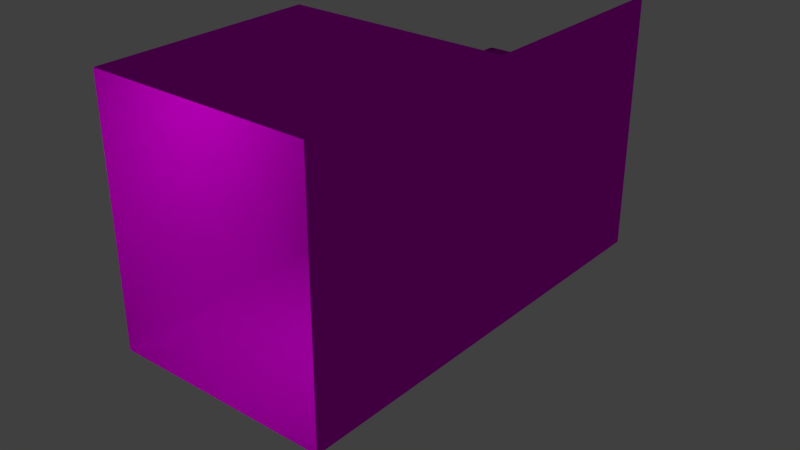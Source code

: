 # Source: wall01old.blend  (saved by Blender 2.78.0; exported with 4.5.12 LTS)
import bpy
from mathutils import Matrix  # noqa: F401  (used for matrix-valued properties, if any)

bpy.ops.wm.read_factory_settings(use_empty=True)
scene = bpy.context.scene
scene.name = 'Scene'

# ---- collections
col_collection_1 = bpy.data.collections.new('Collection 1'); scene.collection.children.link(col_collection_1)

# ---- images (referenced by path relative to the original .blend; pixels are not part of the script)
import os
ASSET_DIR = os.environ.get("B2B_ASSET_DIR", "")  # directory of the original .blend (textures are referenced by path, not embedded)
HERE = os.path.dirname(os.path.abspath(__file__))  # packed textures are extracted next to this script under _unpacked/

def load_image(name, relpath, width, height, colorspace="sRGB"):
    """Load a texture the original file referenced (path relative to the .blend, or extracted next to this script)."""
    p = next((c for c in (os.path.join(HERE, relpath), os.path.join(ASSET_DIR, relpath)) if relpath and os.path.exists(c)), "")
    if p:
        img = bpy.data.images.load(p, check_existing=True)
        img.name = name
    else:  # same state as the original file: an image datablock whose file is absent (Cycles renders it pink)
        img = bpy.data.images.new(name, width, height)
        img.source = "FILE"
        img.filepath = "//" + (relpath or name)
    img.colorspace_settings.name = colorspace
    return img
img_oldwood01_jpg = load_image('oldWood01.jpg', 'oldWood01.jpg', 1024, 1024, 'sRGB')
img_stonewall01_jpg = load_image('stoneWall01.jpg', 'stoneWall01.jpg', 1024, 1024, 'sRGB')

# ---- materials (node trees are filled in below, after node groups)
mat_wood01 = bpy.data.materials.new('wood01')
mat_wood01.alpha_threshold = 0.0
mat_wood01.roughness = 0.5
mat_wall_01 = bpy.data.materials.new('wall 01')
mat_wall_01.alpha_threshold = 0.0
mat_wall_01.diffuse_color = (0.09084, 0.09084, 0.09084, 1.0)
mat_wall_01.roughness = 0.5
mat_wall_01_001 = bpy.data.materials.new('wall 01.001')
mat_wall_01_001.alpha_threshold = 0.0
mat_wall_01_001.roughness = 0.5

# ---- material node trees
mat_wood01.use_nodes = True; mat_wood01.node_tree.nodes.clear()
_N = mat_wood01.node_tree.nodes; _L = mat_wood01.node_tree.links
n0 = _N.new('ShaderNodeOutputMaterial'); n0.name = 'Material Output'; n0.location = (300, 300)
n1 = _N.new('ShaderNodeBsdfDiffuse'); n1.name = 'Diffuse BSDF'; n1.location = (10, 300)
n2 = _N.new('ShaderNodeTexImage'); n2.name = 'Image Texture'; n2.location = (-180, 300)
n2.width = 140
n2.image = img_oldwood01_jpg
_L.new(n1.outputs[0], n0.inputs[0])
_L.new(n2.outputs[0], n1.inputs[0])
n0.is_active_output = True
mat_wall_01.use_nodes = True; mat_wall_01.node_tree.nodes.clear()
_N = mat_wall_01.node_tree.nodes; _L = mat_wall_01.node_tree.links
n0 = _N.new('ShaderNodeOutputMaterial'); n0.name = 'Material Output'; n0.location = (300, 300)
n1 = _N.new('ShaderNodeBsdfDiffuse'); n1.name = 'Diffuse BSDF'; n1.location = (10, 300)
n2 = _N.new('ShaderNodeTexImage'); n2.name = 'Image Texture'; n2.location = (-180, 300)
n2.width = 140
n2.image = img_stonewall01_jpg
_L.new(n1.outputs[0], n0.inputs[0])
_L.new(n2.outputs[0], n1.inputs[0])
n0.is_active_output = True
mat_wall_01_001.use_nodes = True; mat_wall_01_001.node_tree.nodes.clear()
_N = mat_wall_01_001.node_tree.nodes; _L = mat_wall_01_001.node_tree.links
n0 = _N.new('ShaderNodeOutputMaterial'); n0.name = 'Material Output'; n0.location = (300, 300)
n1 = _N.new('ShaderNodeBsdfDiffuse'); n1.name = 'Diffuse BSDF'; n1.location = (10, 300)
n2 = _N.new('ShaderNodeTexImage'); n2.name = 'Image Texture'; n2.location = (-180, 300)
n2.width = 140
n2.image = img_stonewall01_jpg
_L.new(n1.outputs[0], n0.inputs[0])
_L.new(n2.outputs[0], n1.inputs[0])
n0.is_active_output = True

# ---- world
world_world = bpy.data.worlds.new('World'); scene.world = world_world
world_world.color = (0.05088, 0.05088, 0.05088)
world_world.use_sun_shadow = False
world_world.sun_shadow_jitter_overblur = 0.0
world_world.cycles.sampling_method = 'MANUAL'

# ---- lights
light_point = bpy.data.lights.new('Point', 'POINT')
light_point.transmission_factor = 0.0
light_point.shadow_buffer_clip_start = 0.5
light_point.shadow_soft_size = 0.1
light_point.shadow_maximum_resolution = 0.006
light_point.use_absolute_resolution = True

# ---- meshes
me_cylinder = bpy.data.meshes.new('Cylinder')
me_cylinder.from_pydata([(-0.1192, 0.05018, -1.15), (-0.08707, 0.04793, -1.15), (-0.1036, 0.05571, -1.15), (-0.08899, 0.05435, 1.15), (-0.1198, 0.05596, 1.15), (-0.1047, 0.06153, 1.15), (0.04793, -0.08707, -1.15), (0.05018, -0.1192, -1.15), (0.05571, -0.1036, -1.15), (0.05596, -0.1198, 1.15), (0.05435, -0.08899, 1.15), (0.06153, -0.1047, 1.15), (-0.04028, -0.2097, -1.15), (-0.0724, -0.2074, -1.15), (-0.05587, -0.2152, -1.15), (-0.07048, -0.2138, 1.15), (-0.0397, -0.2154, 1.15), (-0.05476, -0.221, 1.15), (-0.2074, -0.0724, -1.15), (-0.2097, -0.04028, -1.15), (-0.2152, -0.05587, -1.15), (-0.2154, -0.0397, 1.15), (-0.2138, -0.07048, 1.15), (-0.221, -0.05476, 1.15), (-0.08837, 0.05561, -1.144), (-0.1209, 0.0603, -1.142), (-0.122, 0.07795, -1.109), (-0.09534, 0.07795, -1.109), (-0.1044, 0.0607, -1.146), (-0.1075, 0.07928, -1.127), (-0.1234, 0.07107, -1.127), (-0.1087, 0.08348, -1.109), (-0.09026, 0.06837, -1.127), (-0.08985, 0.05945, 1.145), (-0.09534, 0.07795, 1.109), (-0.122, 0.07795, 1.109), (-0.1209, 0.06261, 1.143), (-0.09125, 0.07005, 1.127), (-0.1078, 0.08019, 1.128), (-0.1087, 0.08348, 1.109), (-0.1232, 0.07199, 1.127), (-0.1052, 0.0644, 1.147), (0.05945, -0.08985, 1.145), (0.06261, -0.1209, 1.143), (0.07795, -0.122, 1.109), (0.07795, -0.09534, 1.109), (0.0644, -0.1052, 1.147), (0.08019, -0.1078, 1.128), (0.07199, -0.1232, 1.127), (0.08348, -0.1087, 1.109), (0.07005, -0.09125, 1.127), (0.05561, -0.08837, -1.144), (0.07795, -0.09534, -1.109), (0.07795, -0.122, -1.109), (0.0603, -0.1209, -1.142), (0.06837, -0.09026, -1.127), (0.07928, -0.1075, -1.127), (0.08348, -0.1087, -1.109), (0.07107, -0.1234, -1.127), (0.0607, -0.1044, -1.146), (-0.03858, -0.2221, 1.143), (-0.06962, -0.2189, 1.145), (-0.06413, -0.2374, 1.109), (-0.03742, -0.2374, 1.109), (-0.05427, -0.2239, 1.147), (-0.05171, -0.2397, 1.128), (-0.06822, -0.2295, 1.127), (-0.05077, -0.2429, 1.109), (-0.03629, -0.2315, 1.127), (-0.03856, -0.2198, -1.142), (-0.03742, -0.2374, -1.109), (-0.06413, -0.2374, -1.109), (-0.0711, -0.2151, -1.144), (-0.03604, -0.2305, -1.127), (-0.05193, -0.2387, -1.127), (-0.05077, -0.2429, -1.109), (-0.0692, -0.2278, -1.127), (-0.05502, -0.2202, -1.146), (-0.2189, -0.06962, 1.145), (-0.2221, -0.03858, 1.143), (-0.2374, -0.03742, 1.109), (-0.2374, -0.06413, 1.109), (-0.2239, -0.05427, 1.147), (-0.2397, -0.05171, 1.128), (-0.2315, -0.03629, 1.127), (-0.2429, -0.05077, 1.109), (-0.2295, -0.06822, 1.127), (-0.2151, -0.0711, -1.144), (-0.2374, -0.06413, -1.109), (-0.2374, -0.03742, -1.109), (-0.2198, -0.03856, -1.142), (-0.2278, -0.0692, -1.127), (-0.2387, -0.05193, -1.127), (-0.2429, -0.05077, -1.109), (-0.2305, -0.03604, -1.127), (-0.2202, -0.05502, -1.146)], [], [(79, 21, 4, 36), (13, 72, 87, 18), (53, 44, 63, 70), (27, 34, 45, 52), (7, 54, 69, 12), (1, 24, 51, 6), (61, 15, 22, 78), (43, 9, 16, 60), (71, 62, 81, 88), (33, 3, 10, 42), (89, 80, 35, 26), (24, 28, 29, 32), (25, 30, 29, 28), (26, 31, 29, 30), (27, 32, 29, 31), (33, 37, 38, 41), (34, 39, 38, 37), (35, 40, 38, 39), (36, 41, 38, 40), (42, 46, 47, 50), (43, 48, 47, 46), (44, 49, 47, 48), (45, 50, 47, 49), (51, 55, 56, 59), (52, 57, 56, 55), (53, 58, 56, 57), (54, 59, 56, 58), (60, 64, 65, 68), (61, 66, 65, 64), (62, 67, 65, 66), (63, 68, 65, 67), (69, 73, 74, 77), (70, 75, 74, 73), (71, 76, 74, 75), (72, 77, 74, 76), (78, 82, 83, 86), (79, 84, 83, 82), (80, 85, 83, 84), (81, 86, 83, 85), (87, 91, 92, 95), (88, 93, 92, 91), (89, 94, 92, 93), (90, 95, 92, 94), (36, 4, 5, 41), (41, 5, 3, 33), (54, 7, 8, 59), (59, 8, 6, 51), (72, 13, 14, 77), (77, 14, 12, 69), (90, 19, 20, 95), (95, 20, 18, 87), (0, 25, 28, 2), (2, 28, 24, 1), (26, 35, 39, 31), (31, 39, 34, 27), (9, 43, 46, 11), (11, 46, 42, 10), (44, 53, 57, 49), (49, 57, 52, 45), (15, 61, 64, 17), (17, 64, 60, 16), (62, 71, 75, 67), (67, 75, 70, 63), (21, 79, 82, 23), (23, 82, 78, 22), (80, 89, 93, 85), (85, 93, 88, 81), (89, 26, 30, 94), (94, 30, 25, 90), (79, 36, 40, 84), (84, 40, 35, 80), (71, 88, 91, 76), (76, 91, 87, 72), (61, 78, 86, 66), (66, 86, 81, 62), (53, 70, 73, 58), (58, 73, 69, 54), (43, 60, 68, 48), (48, 68, 63, 44), (27, 52, 55, 32), (32, 55, 51, 24), (33, 42, 50, 37), (37, 50, 45, 34), (19, 90, 25, 0)])
_uv = me_cylinder.uv_layers.new(name='UVMap')
_uv.uv.foreach_set('vector', [0.9821, 0.9529, 0.9851, 0.9502, 0.998, 0.6235, 0.9952, 0.6208, 0.002512, 0.4845, 0.005, 0.4802, 0.0251, 0.946, 0.02224, 0.9418, 0.03221, 0.04007, 0.9567, 0.04007, 0.943, 0.3862, 0.01856, 0.3862, 0.05689, 0.5354, 0.9814, 0.5354, 0.9599, 0.03831, 0.03544, 0.03831, 0.01473, 0.0529, 0.01842, 0.04848, 0.005429, 0.3778, 0.002087, 0.3734, 0.03906, 0.5155, 0.04191, 0.5198, 0.02181, 0.05397, 0.01933, 0.05822, 0.9584, 0.4766, 0.9607, 0.4791, 0.9809, 0.9471, 0.9788, 0.9496, 0.9705, 0.04707, 0.9733, 0.0498, 0.9604, 0.3765, 0.9574, 0.3792, 0.01863, 0.4646, 0.9431, 0.4646, 0.9646, 0.9617, 0.04008, 0.9617, 0.9956, 0.5234, 0.9977, 0.5209, 0.9775, 0.05287, 0.9752, 0.05037, 0.04331, 0.9599, 0.9678, 0.9599, 0.9814, 0.6138, 0.05697, 0.6138, 0.04191, 0.5198, 0.04157, 0.5737, 0.04979, 0.5731, 0.04812, 0.5144, 0.04317, 0.6222, 0.04861, 0.6262, 0.04979, 0.5731, 0.04157, 0.5737, 0.05697, 0.6138, 0.05855, 0.5737, 0.04979, 0.5731, 0.04861, 0.6262, 0.05689, 0.5354, 0.04812, 0.5144, 0.04979, 0.5731, 0.05855, 0.5737, 0.9956, 0.5234, 0.9885, 0.5182, 0.9911, 0.5732, 1.0, 0.5737, 0.9814, 0.5354, 0.983, 0.5737, 0.9911, 0.5732, 0.9885, 0.5182, 0.9814, 0.6138, 0.9889, 0.6244, 0.9911, 0.5732, 0.983, 0.5737, 0.9952, 0.6208, 1.0, 0.5737, 0.9911, 0.5732, 0.9889, 0.6244, 0.9752, 0.05037, 0.9752, 2.921e-06, 0.9667, 0.008144, 0.9685, 0.05552, 0.9705, 0.04707, 0.9641, 0.0507, 0.9667, 0.008144, 0.9752, 2.921e-06, 0.9567, 0.04007, 0.9583, 2.921e-06, 0.9667, 0.008144, 0.9641, 0.0507, 0.9599, 0.03831, 0.9685, 0.05552, 0.9667, 0.008144, 0.9583, 2.861e-06, 0.02181, 0.05397, 0.02848, 0.05933, 0.02544, 0.008802, 0.01681, 2.98e-08, 0.03544, 0.03831, 0.03379, 2.98e-08, 0.02544, 0.008802, 0.02848, 0.05933, 0.03221, 0.04007, 0.02385, 0.05245, 0.02544, 0.008802, 0.03379, 8.941e-08, 0.01842, 0.04848, 0.01681, 2.98e-08, 0.02544, 0.008802, 0.02385, 0.05245, 0.9574, 0.3792, 0.9584, 0.4263, 0.9502, 0.4268, 0.9513, 0.3756, 0.9584, 0.4766, 0.9517, 0.4818, 0.9502, 0.4268, 0.9584, 0.4263, 0.9431, 0.4646, 0.9415, 0.4263, 0.9502, 0.4268, 0.9517, 0.4818, 0.943, 0.3862, 0.9513, 0.3756, 0.9502, 0.4268, 0.9415, 0.4263, 0.005429, 0.3778, 0.01118, 0.3738, 0.008951, 0.4269, 0.0, 0.4263, 0.01856, 0.3862, 0.01698, 0.4263, 0.008951, 0.4269, 0.01118, 0.3738, 0.01863, 0.4646, 0.01167, 0.4856, 0.008951, 0.4269, 0.01698, 0.4263, 0.005, 0.4802, 0.0, 0.4263, 0.008951, 0.4269, 0.01167, 0.4856, 0.9788, 0.9496, 0.9832, 1.0, 0.9746, 0.9919, 0.9717, 0.9445, 0.9821, 0.9529, 0.9761, 0.9493, 0.9746, 0.9919, 0.9832, 1.0, 0.9678, 0.9599, 0.9662, 1.0, 0.9746, 0.9919, 0.9761, 0.9493, 0.9646, 0.9617, 0.9717, 0.9445, 0.9746, 0.9919, 0.9662, 1.0, 0.0251, 0.946, 0.0313, 0.9407, 0.0333, 0.9912, 0.02475, 1.0, 0.04008, 0.9617, 0.04173, 1.0, 0.0333, 0.9912, 0.0313, 0.9407, 0.04331, 0.9599, 0.03593, 0.9475, 0.0333, 0.9912, 0.04173, 1.0, 0.03018, 0.9515, 0.02475, 1.0, 0.0333, 0.9912, 0.03593, 0.9475, 0.9952, 0.6208, 0.998, 0.6235, 1.0, 0.5737, 1.0, 0.5737, 1.0, 0.5737, 1.0, 0.5737, 0.9977, 0.5209, 0.9956, 0.5234, 0.01842, 0.04848, 0.01473, 0.0529, 0.01681, 2.98e-08, 0.01681, 2.98e-08, 0.01681, 2.98e-08, 0.01681, 2.98e-08, 0.01933, 0.05822, 0.02181, 0.05397, 0.005, 0.4802, 0.002512, 0.4845, 0.0, 0.4263, 0.0, 0.4263, 0.0, 0.4263, 0.0, 0.4263, 0.002087, 0.3734, 0.005429, 0.3778, 0.03018, 0.9515, 0.02684, 0.9471, 0.02475, 1.0, 0.02475, 1.0, 0.02475, 1.0, 0.02475, 1.0, 0.02224, 0.9418, 0.0251, 0.946, 0.03948, 0.6266, 0.04317, 0.6222, 0.04157, 0.5737, 0.04157, 0.5737, 0.04157, 0.5737, 0.04157, 0.5737, 0.04191, 0.5198, 0.03906, 0.5155, 0.05697, 0.6138, 0.9814, 0.6138, 0.983, 0.5737, 0.05855, 0.5737, 0.05855, 0.5737, 0.983, 0.5737, 0.9814, 0.5354, 0.05689, 0.5354, 0.9733, 0.0498, 0.9705, 0.04707, 0.9752, 2.921e-06, 0.9752, 2.921e-06, 0.9752, 2.921e-06, 0.9752, 2.921e-06, 0.9752, 0.05037, 0.9775, 0.05287, 0.9567, 0.04007, 0.03221, 0.04007, 0.03379, 2.98e-08, 0.9583, 2.861e-06, 0.9583, 2.861e-06, 0.03379, 2.98e-08, 0.03544, 0.03831, 0.9599, 0.03831, 0.9607, 0.4791, 0.9584, 0.4766, 0.9584, 0.4263, 0.9584, 0.4263, 0.9584, 0.4263, 0.9584, 0.4263, 0.9574, 0.3792, 0.9604, 0.3765, 0.9431, 0.4646, 0.01863, 0.4646, 0.01698, 0.4263, 0.9415, 0.4263, 0.9415, 0.4263, 0.01698, 0.4263, 0.01856, 0.3862, 0.943, 0.3862, 0.9851, 0.9502, 0.9821, 0.9529, 0.9832, 1.0, 0.9832, 1.0, 0.9832, 1.0, 0.9832, 1.0, 0.9788, 0.9496, 0.9809, 0.9471, 0.9678, 0.9599, 0.04331, 0.9599, 0.04173, 1.0, 0.9662, 1.0, 0.9662, 1.0, 0.04173, 1.0, 0.04008, 0.9617, 0.9646, 0.9617, 0.04331, 0.9599, 0.05697, 0.6138, 0.04861, 0.6262, 0.03593, 0.9475, 0.03593, 0.9475, 0.04861, 0.6262, 0.04317, 0.6222, 0.03018, 0.9515, 0.9821, 0.9529, 0.9952, 0.6208, 0.9889, 0.6244, 0.9761, 0.9493, 0.9761, 0.9493, 0.9889, 0.6244, 0.9814, 0.6138, 0.9678, 0.9599, 0.01863, 0.4646, 0.04008, 0.9617, 0.0313, 0.9407, 0.01167, 0.4856, 0.01167, 0.4856, 0.0313, 0.9407, 0.0251, 0.946, 0.005, 0.4802, 0.9584, 0.4766, 0.9788, 0.9496, 0.9717, 0.9445, 0.9517, 0.4818, 0.9517, 0.4818, 0.9717, 0.9445, 0.9646, 0.9617, 0.9431, 0.4646, 0.03221, 0.04007, 0.01856, 0.3862, 0.01118, 0.3738, 0.02385, 0.05245, 0.02385, 0.05245, 0.01118, 0.3738, 0.005429, 0.3778, 0.01842, 0.04848, 0.9705, 0.04707, 0.9574, 0.3792, 0.9513, 0.3756, 0.9641, 0.0507, 0.9641, 0.0507, 0.9513, 0.3756, 0.943, 0.3862, 0.9567, 0.04007, 0.05689, 0.5354, 0.03544, 0.03831, 0.02848, 0.05933, 0.04812, 0.5144, 0.04812, 0.5144, 0.02848, 0.05933, 0.02181, 0.05397, 0.04191, 0.5198, 0.9956, 0.5234, 0.9752, 0.05037, 0.9685, 0.05552, 0.9885, 0.5182, 0.9885, 0.5182, 0.9685, 0.05552, 0.9599, 0.03831, 0.9814, 0.5354, 0.02684, 0.9471, 0.03018, 0.9515, 0.04317, 0.6222, 0.03948, 0.6266])
me_cylinder.materials.append(mat_wood01)
me_cylinder.use_remesh_preserve_volume = False
me_cylinder.use_remesh_preserve_attributes = False
me_cylinder.use_mirror_vertex_groups = False
me_cylinder.update()
me_cube_004 = bpy.data.meshes.new('Cube.004')
me_cube_004.from_pydata([(1.0, -1.0, -1.0), (1.0, -1.0, 1.3), (1.0, 1.0, -1.0), (1.0, 1.0, 1.3)], [], [(2, 3, 1, 0)])
_uv = me_cube_004.uv_layers.new(name='UVMap')
_uv.uv.foreach_set('vector', [1.0, 0.0, 1.0, 1.0, 0.0, 1.0, 0.0, 0.0])
me_cube_004.materials.append(mat_wall_01)
me_cube_004.use_remesh_preserve_volume = False
me_cube_004.use_remesh_preserve_attributes = False
me_cube_004.use_mirror_vertex_groups = False
me_cube_004.update()
me_cube_003 = bpy.data.meshes.new('Cube.003')
me_cube_003.from_pydata([(1.0, -1.0, -1.0), (1.0, -1.0, 1.3), (1.0, 1.0, -1.0), (1.0, 1.0, 1.3)], [], [(2, 3, 1, 0)])
_uv = me_cube_003.uv_layers.new(name='UVMap')
_uv.uv.foreach_set('vector', [1.0, 0.0, 1.0, 1.0, 0.0, 1.0, 0.0, 0.0])
me_cube_003.materials.append(mat_wall_01)
me_cube_003.use_remesh_preserve_volume = False
me_cube_003.use_remesh_preserve_attributes = False
me_cube_003.use_mirror_vertex_groups = False
me_cube_003.update()
me_cube_002 = bpy.data.meshes.new('Cube.002')
me_cube_002.from_pydata([(-1.0, -1.0, -1.0), (-1.0, -1.0, 1.3), (-1.0, 1.0, -1.0), (-1.0, 1.0, 1.3), (1.0, -1.0, -1.0), (1.0, -1.0, 1.3), (1.0, 1.0, -1.0), (1.0, 1.0, 1.3), (-1.0, 1.0, 1.3), (-1.0, 1.0, -1.0), (-1.0, -1.0, 1.3), (-1.0, -1.0, -1.0)], [], [(2, 6, 4, 0), (7, 3, 1, 5), (11, 10, 8, 9)])
me_cube_002.polygons.foreach_set('material_index', [1, 1, 1])
me_cube_002.materials.append(mat_wall_01_001)
me_cube_002.materials.append(mat_wall_01)
me_cube_002.use_remesh_preserve_volume = False
me_cube_002.use_remesh_preserve_attributes = False
me_cube_002.use_mirror_vertex_groups = False
me_cube_002.update()

# ---- objects
ob_been01 = bpy.data.objects.new('been01', me_cylinder)
ob_wall01_001 = bpy.data.objects.new('wall01.001', me_cube_004)
ob_point = bpy.data.objects.new('Point', light_point)
ob_wall01 = bpy.data.objects.new('wall01', me_cube_003)
ob_cube_001 = bpy.data.objects.new('Cube.001', me_cube_002)

# ---- transforms, parenting, visibility, modifiers, constraints
ob_been01.location = (1.001, 1.018, 1.13)
ob_been01.rotation_euler = (0.0, -0.0, -0.7854)
ob_been01.lineart.crease_threshold = 0.0
ob_wall01_001.location = (0.0, 2.0, 1.0)
ob_wall01_001.lineart.crease_threshold = 0.0
ob_point.location = (0.2647, -0.05767, 1.829)
ob_point.lineart.crease_threshold = 0.0
ob_wall01.location = (0.0, 0.0, 1.0)
ob_wall01.lineart.crease_threshold = 0.0
ob_cube_001.location = (0.0, 0.0, 1.0)
ob_cube_001.hide_viewport = True
ob_cube_001.lineart.crease_threshold = 0.0

# ---- collection membership
col_collection_1.objects.link(ob_been01)
col_collection_1.objects.link(ob_wall01_001)
col_collection_1.objects.link(ob_point)
col_collection_1.objects.link(ob_wall01)
col_collection_1.objects.link(ob_cube_001)

# ---- scene / render settings (as saved in the file)
scene.frame_start = 1; scene.frame_end = 250; scene.frame_set(49)
scene.render.engine = 'CYCLES'
scene.render.resolution_percentage = 50
scene.render.dither_intensity = 0.0
scene.cycles.use_denoising = False
scene.cycles.samples = 128
scene.cycles.sampling_pattern = 'TABULATED_SOBOL'
scene.cycles.light_sampling_threshold = 0.0
scene.cycles.use_adaptive_sampling = False
scene.cycles.use_light_tree = False
scene.cycles.blur_glossy = 0.0
scene.cycles.sample_clamp_indirect = 0.0
scene.view_settings.view_transform = 'Standard'
bpy.context.view_layer.update()

# ---- added for rendering (the .blend has no active camera): camera
cam_auto = bpy.data.cameras.new('AutoCamera')
cam_auto.lens = 50.0
cam_auto.sensor_width = 36.0
cam_auto.clip_end = 1000.0
ob_auto_camera = bpy.data.objects.new('AutoCamera', cam_auto)
scene.collection.objects.link(ob_auto_camera)
ob_auto_camera.location = (5.24226, -5.21943, 4.79628)
ob_auto_camera.rotation_euler = (1.09748, -7.21219e-08, 0.694738)
scene.camera = ob_auto_camera
bpy.context.view_layer.update()
